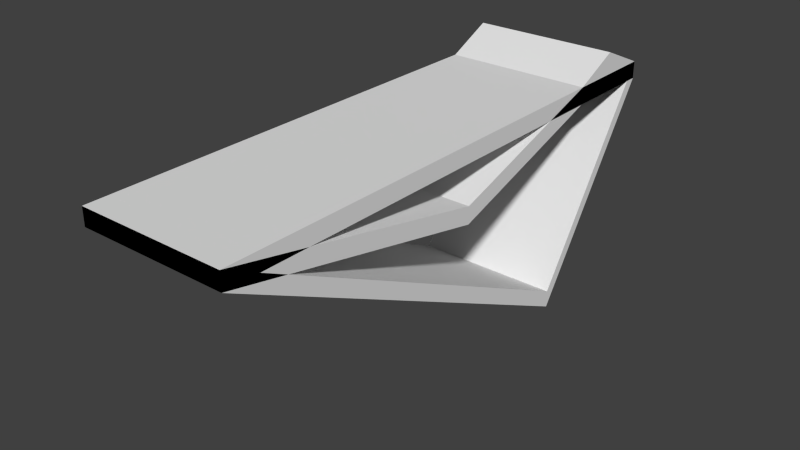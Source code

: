 # Source: struct1.blend  (saved by Blender 2.72.0; exported with 4.5.12 LTS)
import bpy
from mathutils import Matrix  # noqa: F401  (used for matrix-valued properties, if any)

bpy.ops.wm.read_factory_settings(use_empty=True)
scene = bpy.context.scene
scene.name = 'Scene'

# ---- collections
col_collection_1 = bpy.data.collections.new('Collection 1'); scene.collection.children.link(col_collection_1)

# ---- materials (node trees are filled in below, after node groups)
mat_material = bpy.data.materials.new('Material')
mat_material.alpha_threshold = 0.0
mat_material.use_transparent_shadow = False
mat_material.roughness = 0.5
mat_material.line_color = (0.0, 0.0, 0.0, 1.0)

# ---- material node trees

# ---- world
world_world = bpy.data.worlds.new('World'); scene.world = world_world
world_world.color = (0.05088, 0.05088, 0.05088)
world_world.use_sun_shadow = False
world_world.sun_shadow_jitter_overblur = 0.0
world_world.cycles.sampling_method = 'MANUAL'
world_world.cycles.sample_map_resolution = 256

# ---- meshes
me_cube = bpy.data.meshes.new('Cube')
me_cube.from_pydata([(1.0, 1.0, -1.0), (1.0, -1.0, -1.0), (-1.0, -1.0, -1.0), (-1.0, 1.0, -1.0), (1.0, 1.0, 1.0), (1.0, -1.0, 1.0), (-1.0, -1.0, 1.0), (-1.0, 1.0, 1.0), (1.0, 1.0, -1.0), (1.0, -1.0, -1.0), (-1.0, -1.0, -1.0), (-1.0, 1.0, -1.0), (1.0, 1.0, 1.0), (1.0, -1.0, 1.0), (-1.0, -1.0, 1.0), (-1.0, 1.0, 1.0), (1.0, 1.0, -1.0), (1.0, -1.0, -1.0), (-1.0, -1.0, -1.0), (-1.0, 1.0, -1.0), (1.0, 1.0, 1.0), (1.0, -1.0, 1.0), (-1.0, -1.0, 1.0), (-1.0, 1.0, 1.0), (1.788e-07, 1.0, -1.0), (0.0, -1.0, -1.0), (2.384e-07, 1.0, 1.0), (-5.364e-07, -1.0, 1.0), (1.0, 0.8137, -1.0), (-1.0, 0.8137, -1.0), (1.0, 0.8137, 3.55), (-1.0, 0.8137, 3.55), (1.622e-07, 0.8137, -1.0), (1.663e-07, 0.8137, 3.55), (1.0, 0.6448, -1.0), (1.0, 0.6448, 1.0), (1.008e-07, 0.6448, 1.0), (-1.0, 0.6448, -1.0), (-1.0, 0.6448, 1.0), (1.471e-07, 0.6448, -1.0), (1.0, 0.006761, -7.581), (1.0, 0.006761, -5.581), (4.146e-08, 0.006761, -5.581), (-1.0, 0.006762, -7.581), (-1.0, 0.006762, -5.581), (1.334e-07, 0.006762, -7.581), (1.0, 0.5049, -24.24), (-1.0, 0.5049, -24.24), (1.0, 0.5049, -22.24), (-1.0, 0.5049, -22.24)], [], [(0, 3, 2, 1), (4, 5, 6, 7), (0, 1, 5, 4), (1, 2, 6, 5), (2, 3, 7, 6), (4, 7, 3, 0), (46, 47, 10, 9), (48, 13, 14, 49), (46, 9, 13, 48), (9, 10, 14, 13), (47, 11, 15, 49), (12, 15, 11, 8), (45, 25, 18, 43), (42, 44, 22, 27), (40, 41, 21, 17), (25, 27, 22, 18), (29, 31, 23, 19), (26, 24, 19, 23), (40, 17, 25, 45), (41, 42, 27, 21), (17, 21, 27, 25), (20, 16, 24, 26), (24, 32, 29, 19), (26, 23, 31, 33), (16, 20, 30, 28), (37, 38, 31, 29), (16, 28, 32, 24), (20, 26, 33, 30), (32, 39, 37, 29), (33, 31, 38, 36), (28, 30, 35, 34), (28, 34, 39, 32), (30, 33, 36, 35), (43, 44, 38, 37), (39, 45, 43, 37), (36, 38, 44, 42), (34, 35, 41, 40), (34, 40, 45, 39), (35, 36, 42, 41), (18, 22, 44, 43), (8, 11, 47, 46), (12, 48, 49, 15), (8, 46, 48, 12), (10, 47, 49, 14)])
me_cube.materials.append(mat_material)
me_cube.use_remesh_preserve_volume = False
me_cube.use_remesh_preserve_attributes = False
me_cube.use_mirror_vertex_groups = False
me_cube.update()

# ---- objects
ob_cube = bpy.data.objects.new('Cube', me_cube)

# ---- transforms, parenting, visibility, modifiers, constraints
ob_cube.location = (0.0, -0.9429, 0.0)
ob_cube.scale = (3.148, 11.57, 0.3689)
ob_cube.lock_rotations_4d = False
ob_cube.empty_display_type = 'ARROWS'
ob_cube.lineart.crease_threshold = 0.0

# ---- collection membership
col_collection_1.objects.link(ob_cube)

# ---- scene / render settings (as saved in the file)
scene.frame_start = 1; scene.frame_end = 250; scene.frame_set(1)
scene.render.engine = 'BLENDER_EEVEE_NEXT'
scene.render.resolution_percentage = 50
scene.render.dither_intensity = 0.0
scene.cycles.use_denoising = False
scene.cycles.samples = 10
scene.cycles.sampling_pattern = 'TABULATED_SOBOL'
scene.cycles.light_sampling_threshold = 0.0
scene.cycles.use_adaptive_sampling = False
scene.cycles.use_light_tree = False
scene.cycles.blur_glossy = 0.0
scene.cycles.pixel_filter_type = 'GAUSSIAN'
scene.cycles.sample_clamp_indirect = 0.0
scene.view_settings.view_transform = 'Standard'
bpy.context.view_layer.update()

# ---- added for rendering (the .blend has no active camera and no usable light): camera, sun
cam_auto = bpy.data.cameras.new('AutoCamera')
cam_auto.lens = 50.0
cam_auto.sensor_width = 36.0
cam_auto.clip_end = 1000.0
ob_auto_camera = bpy.data.objects.new('AutoCamera', cam_auto)
scene.collection.objects.link(ob_auto_camera)
ob_auto_camera.location = (24.1242, -29.8919, 15.4829)
ob_auto_camera.rotation_euler = (1.09748, -7.21219e-08, 0.694738)
scene.camera = ob_auto_camera
light_auto_sun = bpy.data.lights.new('AutoSun', 'SUN')
light_auto_sun.energy = 3.0
light_auto_sun.angle = 0.0523599
ob_auto_sun = bpy.data.objects.new('AutoSun', light_auto_sun)
scene.collection.objects.link(ob_auto_sun)
ob_auto_sun.rotation_euler = (0.872665, 0.174533, 0.523599)
bpy.context.view_layer.update()
